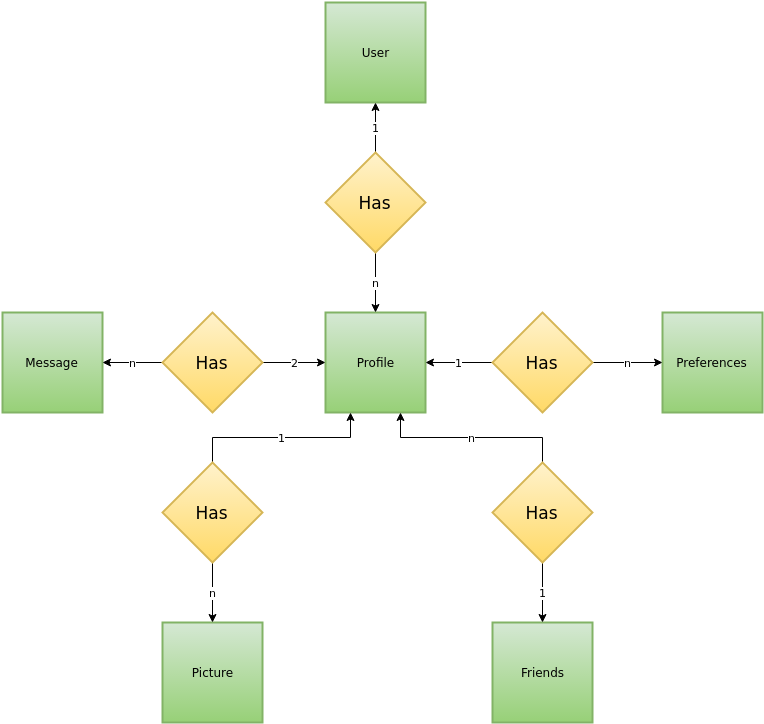

The diagram above was exported from draw.io. Its source (the exported page's mxGraphModel, read from the mxfile embedded in the PNG):
<mxGraphModel dx="1434" dy="737" grid="1" gridSize="10" guides="1" tooltips="1" connect="1" arrows="1" fold="1" page="1" pageScale="1" pageWidth="826" pageHeight="1169" background="#ffffff" math="0" shadow="0">
  <root>
    <mxCell id="0" />
    <mxCell id="1" parent="0" />
    <mxCell id="2" value="User" style="strokeWidth=2;rounded=0;arcSize=10;whiteSpace=wrap;html=1;align=center;shadow=0;glass=0;comic=0;plain-green" vertex="1" parent="1">
      <mxGeometry x="363" y="420" width="100" height="100" as="geometry" />
    </mxCell>
    <mxCell id="3" value="Profile" style="strokeWidth=2;rounded=0;arcSize=10;whiteSpace=wrap;html=1;align=center;shadow=0;glass=0;comic=0;plain-green" vertex="1" parent="1">
      <mxGeometry x="363" y="730" width="100" height="100" as="geometry" />
    </mxCell>
    <mxCell id="4" value="Message" style="strokeWidth=2;rounded=0;arcSize=10;whiteSpace=wrap;html=1;align=center;shadow=0;glass=0;comic=0;plain-green" vertex="1" parent="1">
      <mxGeometry x="40" y="730" width="100" height="100" as="geometry" />
    </mxCell>
    <mxCell id="5" value="Preferences" style="strokeWidth=2;rounded=0;arcSize=10;whiteSpace=wrap;html=1;align=center;shadow=0;glass=0;comic=0;plain-green" vertex="1" parent="1">
      <mxGeometry x="700" y="730" width="100" height="100" as="geometry" />
    </mxCell>
    <mxCell id="6" value="Picture" style="strokeWidth=2;whiteSpace=wrap;html=1;align=center;rounded=0;shadow=0;glass=0;comic=0;plain-green" vertex="1" parent="1">
      <mxGeometry x="200" y="1040" width="100" height="100" as="geometry" />
    </mxCell>
    <mxCell id="7" value="Friends" style="strokeWidth=2;whiteSpace=wrap;html=1;align=center;rounded=0;shadow=0;glass=0;comic=0;plain-green" vertex="1" parent="1">
      <mxGeometry x="530" y="1040" width="100" height="100" as="geometry" />
    </mxCell>
    <mxCell id="8" value="n" style="edgeStyle=orthogonalEdgeStyle;rounded=0;html=1;exitX=0.5;exitY=1;entryX=0.5;entryY=0;jettySize=auto;orthogonalLoop=1;" edge="1" source="10" target="3" parent="1">
      <mxGeometry x="413" y="670" as="geometry" />
    </mxCell>
    <mxCell id="9" value="1" style="edgeStyle=orthogonalEdgeStyle;rounded=0;html=1;exitX=0.5;exitY=0;entryX=0.5;entryY=1;jettySize=auto;orthogonalLoop=1;" edge="1" source="10" target="2" parent="1">
      <mxGeometry x="413" y="520" as="geometry" />
    </mxCell>
    <mxCell id="10" value="Has" style="shape=rhombus;strokeWidth=2;fontSize=17;perimeter=rhombusPerimeter;whiteSpace=wrap;html=1;align=center;rounded=0;shadow=0;glass=0;comic=0;plain-yellow" vertex="1" parent="1">
      <mxGeometry x="363" y="570" width="100" height="100" as="geometry" />
    </mxCell>
    <mxCell id="11" value="2" style="edgeStyle=orthogonalEdgeStyle;rounded=0;html=1;exitX=1;exitY=0.5;entryX=0;entryY=0.5;jettySize=auto;orthogonalLoop=1;" edge="1" source="13" target="3" parent="1">
      <mxGeometry x="300" y="780" as="geometry" />
    </mxCell>
    <mxCell id="12" value="n" style="edgeStyle=orthogonalEdgeStyle;rounded=0;html=1;exitX=0;exitY=0.5;entryX=1;entryY=0.5;jettySize=auto;orthogonalLoop=1;" edge="1" source="13" target="4" parent="1">
      <mxGeometry x="140" y="780" as="geometry" />
    </mxCell>
    <mxCell id="13" value="Has" style="shape=rhombus;strokeWidth=2;fontSize=17;perimeter=rhombusPerimeter;whiteSpace=wrap;html=1;align=center;rounded=0;shadow=0;glass=0;comic=0;plain-yellow" vertex="1" parent="1">
      <mxGeometry x="200" y="730" width="100" height="100" as="geometry" />
    </mxCell>
    <mxCell id="14" value="1" style="edgeStyle=orthogonalEdgeStyle;rounded=0;html=1;exitX=0;exitY=0.5;entryX=1;entryY=0.5;jettySize=auto;orthogonalLoop=1;" edge="1" source="16" target="3" parent="1">
      <mxGeometry x="463" y="780" as="geometry" />
    </mxCell>
    <mxCell id="15" value="n" style="edgeStyle=orthogonalEdgeStyle;rounded=0;html=1;exitX=1;exitY=0.5;entryX=0;entryY=0.5;jettySize=auto;orthogonalLoop=1;" edge="1" source="16" target="5" parent="1">
      <mxGeometry x="630" y="780" as="geometry" />
    </mxCell>
    <mxCell id="16" value="Has" style="shape=rhombus;strokeWidth=2;fontSize=17;perimeter=rhombusPerimeter;whiteSpace=wrap;html=1;align=center;rounded=0;shadow=0;glass=0;comic=0;plain-yellow" vertex="1" parent="1">
      <mxGeometry x="530" y="730" width="100" height="100" as="geometry" />
    </mxCell>
    <mxCell id="17" value="1" style="edgeStyle=orthogonalEdgeStyle;rounded=0;html=1;exitX=0.5;exitY=0;entryX=0.25;entryY=1;jettySize=auto;orthogonalLoop=1;" edge="1" source="19" target="3" parent="1">
      <mxGeometry x="250" y="830" as="geometry" />
    </mxCell>
    <mxCell id="18" value="n" style="edgeStyle=orthogonalEdgeStyle;rounded=0;html=1;exitX=0.5;exitY=1;entryX=0.5;entryY=0;jettySize=auto;orthogonalLoop=1;" edge="1" source="19" target="6" parent="1">
      <mxGeometry x="250" y="980" as="geometry" />
    </mxCell>
    <mxCell id="19" value="Has" style="shape=rhombus;strokeWidth=2;fontSize=17;perimeter=rhombusPerimeter;whiteSpace=wrap;html=1;align=center;rounded=0;shadow=0;glass=0;comic=0;plain-yellow" vertex="1" parent="1">
      <mxGeometry x="200" y="880" width="100" height="100" as="geometry" />
    </mxCell>
    <mxCell id="20" value="n" style="edgeStyle=orthogonalEdgeStyle;rounded=0;html=1;exitX=0.5;exitY=0;entryX=0.75;entryY=1;jettySize=auto;orthogonalLoop=1;" edge="1" source="22" target="3" parent="1">
      <mxGeometry x="438" y="830" as="geometry" />
    </mxCell>
    <mxCell id="21" value="1" style="edgeStyle=orthogonalEdgeStyle;rounded=0;html=1;exitX=0.5;exitY=1;entryX=0.5;entryY=0;jettySize=auto;orthogonalLoop=1;" edge="1" source="22" target="7" parent="1">
      <mxGeometry x="580" y="980" as="geometry" />
    </mxCell>
    <mxCell id="22" value="Has" style="shape=rhombus;strokeWidth=2;fontSize=17;perimeter=rhombusPerimeter;whiteSpace=wrap;html=1;align=center;rounded=0;shadow=0;glass=0;comic=0;plain-yellow" vertex="1" parent="1">
      <mxGeometry x="530" y="880" width="100" height="100" as="geometry" />
    </mxCell>
  </root>
</mxGraphModel>